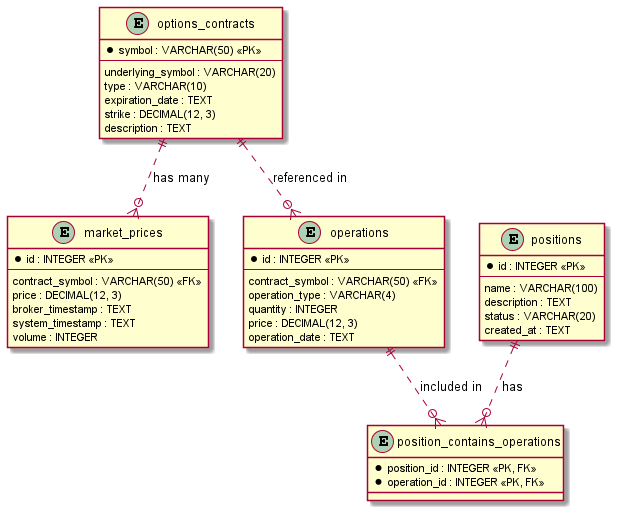

The diagram above was rendered by PlantUML. Its source (embedded in the PNG):
@startuml

entity "options_contracts" {
  *symbol : VARCHAR(50) <<PK>>
  --
  underlying_symbol : VARCHAR(20)
  type : VARCHAR(10)
  expiration_date : TEXT
  strike : DECIMAL(12, 3)
  description : TEXT
}

entity "market_prices" {
  *id : INTEGER <<PK>>
  --
  contract_symbol : VARCHAR(50) <<FK>>
  price : DECIMAL(12, 3)
  broker_timestamp : TEXT
  system_timestamp : TEXT
  volume : INTEGER
}

entity "positions" {
  *id : INTEGER <<PK>>
  --
  name : VARCHAR(100)
  description : TEXT
  status : VARCHAR(20)
  created_at : TEXT
}

entity "operations" {
  *id : INTEGER <<PK>>
  --
  contract_symbol : VARCHAR(50) <<FK>>
  operation_type : VARCHAR(4)
  quantity : INTEGER
  price : DECIMAL(12, 3)
  operation_date : TEXT
}

entity "position_contains_operations" {
  *position_id : INTEGER <<PK, FK>>
  *operation_id : INTEGER <<PK, FK>>
}

options_contracts ||..o{ market_prices : "has many"
options_contracts ||..o{ operations : "referenced in"
positions ||..o{ position_contains_operations : "has"
operations ||..o{ position_contains_operations : "included in"

@enduml